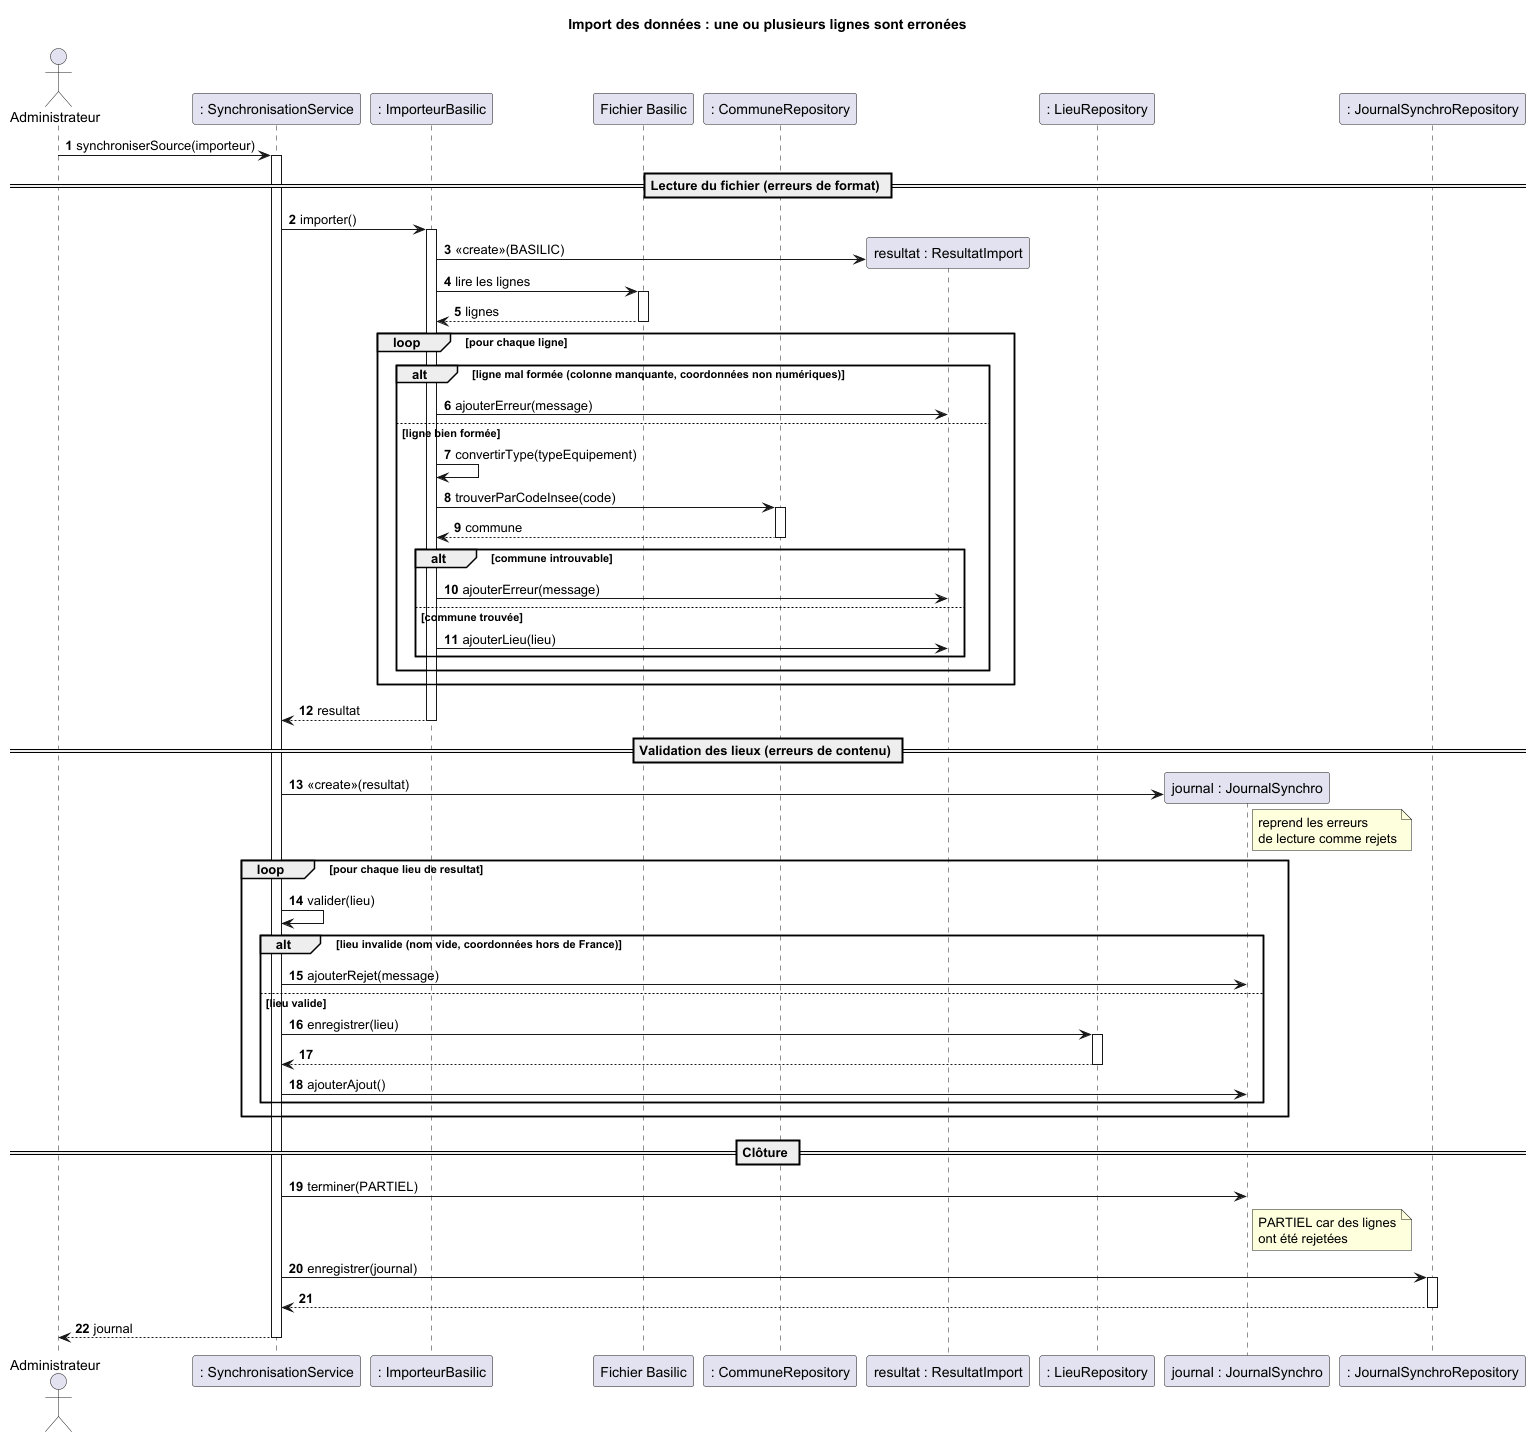

The diagram above was rendered by PlantUML. Its source (embedded in the PNG):
@startuml diag_sequence_import_ligne_erronees
title Import des données : une ou plusieurs lignes sont erronées
autonumber

actor Administrateur
participant ": SynchronisationService" as Sync
participant ": ImporteurBasilic" as Importeur
participant "Fichier Basilic" as Fichier
participant ": CommuneRepository" as CommuneRepo
participant "resultat : ResultatImport" as Resultat
participant ": LieuRepository" as LieuRepo
participant "journal : JournalSynchro" as Journal
participant ": JournalSynchroRepository" as JournalRepo

Administrateur -> Sync : synchroniserSource(importeur)
activate Sync

== Lecture du fichier (erreurs de format) ==

Sync -> Importeur : importer()
activate Importeur

create Resultat
Importeur -> Resultat : <<create>>(BASILIC)

Importeur -> Fichier : lire les lignes
activate Fichier
Fichier --> Importeur : lignes
deactivate Fichier

loop pour chaque ligne
  alt ligne mal formée (colonne manquante, coordonnées non numériques)
    Importeur -> Resultat : ajouterErreur(message)
  else ligne bien formée
    Importeur -> Importeur : convertirType(typeEquipement)
    Importeur -> CommuneRepo : trouverParCodeInsee(code)
    activate CommuneRepo
    CommuneRepo --> Importeur : commune
    deactivate CommuneRepo
    alt commune introuvable
      Importeur -> Resultat : ajouterErreur(message)
    else commune trouvée
      Importeur -> Resultat : ajouterLieu(lieu)
    end
  end
end

Importeur --> Sync : resultat
deactivate Importeur

== Validation des lieux (erreurs de contenu) ==

create Journal
Sync -> Journal : <<create>>(resultat)
note right of Journal : reprend les erreurs\nde lecture comme rejets

loop pour chaque lieu de resultat
  Sync -> Sync : valider(lieu)
  alt lieu invalide (nom vide, coordonnées hors de France)
    Sync -> Journal : ajouterRejet(message)
  else lieu valide
    Sync -> LieuRepo : enregistrer(lieu)
    activate LieuRepo
    LieuRepo --> Sync
    deactivate LieuRepo
    Sync -> Journal : ajouterAjout()
  end
end

== Clôture ==

Sync -> Journal : terminer(PARTIEL)
note right of Journal : PARTIEL car des lignes\nont été rejetées

Sync -> JournalRepo : enregistrer(journal)
activate JournalRepo
JournalRepo --> Sync
deactivate JournalRepo

Sync --> Administrateur : journal
deactivate Sync

@enduml